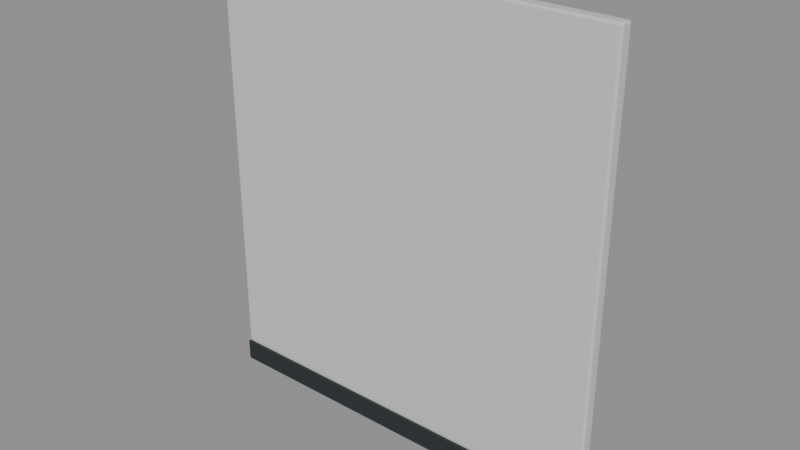 # Source: wall_panel_2m.blend  (saved by Blender 5.2.45; exported with 4.5.12 LTS)
import bpy
from mathutils import Matrix  # noqa: F401  (used for matrix-valued properties, if any)

bpy.ops.wm.read_factory_settings(use_empty=True)
scene = bpy.context.scene
scene.name = 'wall_panel_2m'

# ---- collections
col_wall_panel_2m = bpy.data.collections.new('wall_panel_2m'); scene.collection.children.link(col_wall_panel_2m)

# ---- materials (node trees are filled in below, after node groups)
mat_warm_white_marine_enamel = bpy.data.materials.new('Warm white marine enamel')
mat_warm_white_marine_enamel.diffuse_color = (0.78, 0.8, 0.76, 1.0)
mat_rubber_seals_and_fenders = bpy.data.materials.new('Rubber seals and fenders')
mat_rubber_seals_and_fenders.diffuse_color = (0.018, 0.025, 0.028, 1.0)

# ---- material node trees
mat_warm_white_marine_enamel.use_nodes = True; mat_warm_white_marine_enamel.node_tree.nodes.clear()
_N = mat_warm_white_marine_enamel.node_tree.nodes; _L = mat_warm_white_marine_enamel.node_tree.links
n0 = _N.new('ShaderNodeBsdfPrincipled'); n0.name = 'Principled BSDF'; n0.location = (-200, 100)
n0.inputs[0].default_value = (0.78, 0.8, 0.76, 1.0)
n0.inputs[1].default_value = 0.25
n0.inputs[2].default_value = 0.28
n0.inputs[10].default_value = 0.005
n1 = _N.new('ShaderNodeOutputMaterial'); n1.name = 'Material Output'; n1.location = (200, 100)
_L.new(n0.outputs[0], n1.inputs[0])
n1.is_active_output = True
mat_rubber_seals_and_fenders.use_nodes = True; mat_rubber_seals_and_fenders.node_tree.nodes.clear()
_N = mat_rubber_seals_and_fenders.node_tree.nodes; _L = mat_rubber_seals_and_fenders.node_tree.links
n0 = _N.new('ShaderNodeBsdfPrincipled'); n0.name = 'Principled BSDF'; n0.location = (-200, 100)
n0.inputs[0].default_value = (0.018, 0.025, 0.028, 1.0)
n0.inputs[2].default_value = 0.75
n0.inputs[10].default_value = 0.005
n1 = _N.new('ShaderNodeOutputMaterial'); n1.name = 'Material Output'; n1.location = (200, 100)
_L.new(n0.outputs[0], n1.inputs[0])
n1.is_active_output = True

# ---- meshes
me_cube_003 = bpy.data.meshes.new('Cube.003')
me_cube_003.from_pydata([(-0.988, -0.0205, -1.1), (-0.988, -0.0325, -1.088), (-1.0, -0.0205, -1.088), (-0.988, -0.02649, -1.098), (-0.994, -0.0205, -1.098), (-0.9937, -0.02624, -1.097), (-0.994, -0.0309, -1.088), (-0.988, -0.0309, -1.094), (-0.9937, -0.02934, -1.094), (-0.9984, -0.0205, -1.094), (-0.9984, -0.02649, -1.088), (-0.9968, -0.02624, -1.094), (-0.988, -0.0325, 1.088), (-0.988, -0.0205, 1.1), (-1.0, -0.0205, 1.088), (-0.988, -0.0309, 1.094), (-0.994, -0.0309, 1.088), (-0.9937, -0.02934, 1.094), (-0.994, -0.0205, 1.098), (-0.988, -0.02649, 1.098), (-0.9937, -0.02624, 1.097), (-0.9984, -0.02649, 1.088), (-0.9984, -0.0205, 1.094), (-0.9968, -0.02624, 1.094), (-0.988, 0.0205, -1.1), (-1.0, 0.0205, -1.088), (-0.988, 0.0325, -1.088), (-0.994, 0.0205, -1.098), (-0.988, 0.02649, -1.098), (-0.9937, 0.02624, -1.097), (-0.9984, 0.02649, -1.088), (-0.9984, 0.0205, -1.094), (-0.9968, 0.02624, -1.094), (-0.988, 0.0309, -1.094), (-0.994, 0.0309, -1.088), (-0.9937, 0.02934, -1.094), (-0.988, 0.0205, 1.1), (-0.988, 0.0325, 1.088), (-1.0, 0.0205, 1.088), (-0.988, 0.02649, 1.098), (-0.994, 0.0205, 1.098), (-0.9937, 0.02624, 1.097), (-0.994, 0.0309, 1.088), (-0.988, 0.0309, 1.094), (-0.9937, 0.02934, 1.094), (-0.9984, 0.0205, 1.094), (-0.9984, 0.02649, 1.088), (-0.9968, 0.02624, 1.094), (0.988, -0.0205, -1.1), (1.0, -0.0205, -1.088), (0.988, -0.0325, -1.088), (0.994, -0.0205, -1.098), (0.988, -0.02649, -1.098), (0.9937, -0.02624, -1.097), (0.9984, -0.02649, -1.088), (0.9984, -0.0205, -1.094), (0.9968, -0.02624, -1.094), (0.988, -0.0309, -1.094), (0.994, -0.0309, -1.088), (0.9937, -0.02934, -1.094), (0.988, -0.0205, 1.1), (0.988, -0.0325, 1.088), (1.0, -0.0205, 1.088), (0.988, -0.02649, 1.098), (0.994, -0.0205, 1.098), (0.9937, -0.02624, 1.097), (0.994, -0.0309, 1.088), (0.988, -0.0309, 1.094), (0.9937, -0.02934, 1.094), (0.9984, -0.0205, 1.094), (0.9984, -0.02649, 1.088), (0.9968, -0.02624, 1.094), (0.988, 0.0205, -1.1), (0.988, 0.0325, -1.088), (1.0, 0.0205, -1.088), (0.988, 0.02649, -1.098), (0.994, 0.0205, -1.098), (0.9937, 0.02624, -1.097), (0.994, 0.0309, -1.088), (0.988, 0.0309, -1.094), (0.9937, 0.02934, -1.094), (0.9984, 0.0205, -1.094), (0.9984, 0.02649, -1.088), (0.9968, 0.02624, -1.094), (0.988, 0.0205, 1.1), (1.0, 0.0205, 1.088), (0.988, 0.0325, 1.088), (0.994, 0.0205, 1.098), (0.988, 0.02649, 1.098), (0.9937, 0.02624, 1.097), (0.9984, 0.02649, 1.088), (0.9984, 0.0205, 1.094), (0.9968, 0.02624, 1.094), (0.988, 0.0309, 1.094), (0.994, 0.0309, 1.088), (0.9937, 0.02934, 1.094)], [], [(0, 3, 5, 4), (3, 7, 8, 5), (1, 6, 8, 7), (6, 10, 11, 8), (2, 9, 11, 10), (9, 4, 5, 11), (5, 8, 11), (12, 15, 17, 16), (15, 19, 20, 17), (13, 18, 20, 19), (18, 22, 23, 20), (14, 21, 23, 22), (21, 16, 17, 23), (17, 20, 23), (24, 27, 29, 28), (27, 31, 32, 29), (25, 30, 32, 31), (30, 34, 35, 32), (26, 33, 35, 34), (33, 28, 29, 35), (29, 32, 35), (36, 39, 41, 40), (39, 43, 44, 41), (37, 42, 44, 43), (42, 46, 47, 44), (38, 45, 47, 46), (45, 40, 41, 47), (41, 44, 47), (48, 51, 53, 52), (51, 55, 56, 53), (49, 54, 56, 55), (54, 58, 59, 56), (50, 57, 59, 58), (57, 52, 53, 59), (53, 56, 59), (60, 63, 65, 64), (63, 67, 68, 65), (61, 66, 68, 67), (66, 70, 71, 68), (62, 69, 71, 70), (69, 64, 65, 71), (65, 68, 71), (72, 75, 77, 76), (75, 79, 80, 77), (73, 78, 80, 79), (78, 82, 83, 80), (74, 81, 83, 82), (81, 76, 77, 83), (77, 80, 83), (84, 87, 89, 88), (87, 91, 92, 89), (85, 90, 92, 91), (90, 94, 95, 92), (86, 93, 95, 94), (93, 88, 89, 95), (89, 92, 95), (24, 0, 4, 27), (27, 4, 9, 31), (31, 9, 2, 25), (1, 12, 16, 6), (6, 16, 21, 10), (10, 21, 14, 2), (13, 36, 40, 18), (18, 40, 45, 22), (22, 45, 38, 14), (37, 26, 34, 42), (42, 34, 30, 46), (46, 30, 25, 38), (72, 24, 28, 75), (75, 28, 33, 79), (79, 33, 26, 73), (36, 84, 88, 39), (39, 88, 93, 43), (43, 93, 86, 37), (85, 74, 82, 90), (90, 82, 78, 94), (94, 78, 73, 86), (48, 72, 76, 51), (51, 76, 81, 55), (55, 81, 74, 49), (84, 60, 64, 87), (87, 64, 69, 91), (91, 69, 62, 85), (61, 50, 58, 66), (66, 58, 54, 70), (70, 54, 49, 62), (0, 48, 52, 3), (3, 52, 57, 7), (7, 57, 50, 1), (60, 13, 19, 63), (63, 19, 15, 67), (67, 15, 12, 61), (24, 72, 48, 0), (2, 14, 38, 25), (50, 61, 12, 1), (84, 36, 13, 60), (26, 37, 86, 73), (74, 85, 62, 49)])
_uv = me_cube_003.uv_layers.new(name='UVMap')
_uv.uv.foreach_set('vector', [0.1265, 0.7038, 0.1265, 0.7269, 0.1258, 0.7259, 0.1258, 0.7038, 0.1265, 0.7269, 0.1265, 0.75, 0.1258, 0.75, 0.1258, 0.7259, 0.3764, 0.9985, 0.3764, 1.0, 0.375, 0.9992, 0.375, 0.9985, 0.3764, 0.0, 0.3764, 0.02311, 0.375, 0.02408, 0.375, 0.0, 0.3764, 0.04615, 0.375, 0.04615, 0.375, 0.02408, 0.3764, 0.02311, 0.125, 0.7038, 0.1258, 0.7038, 0.1258, 0.7259, 0.125, 0.7259, 0.1258, 0.7259, 0.1258, 0.75, 0.125, 0.7259, 0.6236, 0.9985, 0.6243, 0.9985, 0.6243, 0.9992, 0.6236, 1.0, 0.6243, 0.9985, 0.625, 0.9985, 0.625, 0.9992, 0.6243, 0.9992, 0.8735, 0.7038, 0.875, 0.7038, 0.8742, 0.75, 0.8735, 0.75, 0.625, 0.04615, 0.6243, 0.04615, 0.6243, 0.02408, 0.625, 0.0, 0.6236, 0.04615, 0.6236, 0.02311, 0.6243, 0.02408, 0.6243, 0.04615, 0.6236, 0.02311, 0.6236, 0.0, 0.6243, 0.01216, 0.6243, 0.02408, 0.6243, 0.9992, 0.625, 0.9992, 0.6243, 0.9996, 0.1265, 0.5462, 0.1258, 0.5462, 0.1258, 0.5241, 0.1265, 0.5231, 0.1258, 0.5462, 0.125, 0.5462, 0.125, 0.5241, 0.1258, 0.5241, 0.3764, 0.2038, 0.3764, 0.2269, 0.375, 0.2259, 0.375, 0.2038, 0.3764, 0.2269, 0.3764, 0.2508, 0.375, 0.2508, 0.375, 0.2259, 0.3764, 0.2515, 0.375, 0.2515, 0.375, 0.2508, 0.3764, 0.2508, 0.1265, 0.5, 0.1265, 0.5231, 0.1258, 0.5241, 0.1258, 0.5, 0.1258, 0.5241, 0.125, 0.5241, 0.1258, 0.5, 0.8735, 0.5462, 0.8735, 0.5, 0.8742, 0.5, 0.875, 0.5462, 0.625, 0.2515, 0.6243, 0.2515, 0.6243, 0.2508, 0.625, 0.2505, 0.6236, 0.2515, 0.6236, 0.2508, 0.6243, 0.2508, 0.6243, 0.2515, 0.6236, 0.2508, 0.6236, 0.2269, 0.6243, 0.232, 0.6243, 0.2508, 0.6236, 0.2038, 0.6243, 0.2038, 0.6243, 0.232, 0.6236, 0.2269, 0.6243, 0.2038, 0.625, 0.2038, 0.625, 0.2505, 0.6243, 0.232, 0.625, 0.2505, 0.6243, 0.2508, 0.6243, 0.232, 0.3735, 0.7038, 0.3742, 0.7038, 0.3742, 0.7259, 0.3735, 0.7269, 0.3742, 0.7038, 0.3757, 0.7038, 0.3754, 0.7259, 0.3742, 0.7259, 0.3764, 0.7038, 0.3764, 0.7269, 0.3754, 0.7259, 0.3757, 0.7038, 0.3764, 0.7269, 0.3764, 0.7508, 0.3746, 0.7504, 0.3754, 0.7259, 0.3764, 0.7515, 0.3742, 0.7508, 0.3746, 0.7504, 0.3764, 0.7508, 0.3742, 0.7508, 0.3735, 0.7269, 0.3742, 0.7259, 0.3746, 0.7504, 0.3742, 0.7259, 0.3754, 0.7259, 0.3746, 0.7504, 0.6265, 0.7038, 0.6258, 0.7508, 0.6254, 0.7504, 0.6258, 0.7038, 0.6258, 0.7508, 0.6243, 0.7515, 0.6243, 0.7508, 0.6254, 0.7504, 0.6236, 0.7515, 0.6236, 0.7508, 0.6243, 0.7508, 0.6243, 0.7515, 0.6236, 0.7508, 0.6236, 0.7269, 0.6243, 0.732, 0.6243, 0.7508, 0.6236, 0.7038, 0.6243, 0.7038, 0.6243, 0.732, 0.6236, 0.7269, 0.6243, 0.7038, 0.6258, 0.7038, 0.6254, 0.7504, 0.6243, 0.732, 0.6254, 0.7504, 0.6243, 0.7508, 0.6243, 0.732, 0.3735, 0.5462, 0.3735, 0.5231, 0.3742, 0.5241, 0.3742, 0.5462, 0.3735, 0.5231, 0.3742, 0.4992, 0.3746, 0.4996, 0.3742, 0.5241, 0.3764, 0.4985, 0.3764, 0.4992, 0.3746, 0.4996, 0.3742, 0.4992, 0.3764, 0.4992, 0.3764, 0.5231, 0.3754, 0.5241, 0.3746, 0.4996, 0.3764, 0.5462, 0.3757, 0.5462, 0.3754, 0.5241, 0.3764, 0.5231, 0.3757, 0.5462, 0.3742, 0.5462, 0.3742, 0.5241, 0.3754, 0.5241, 0.3742, 0.5241, 0.3746, 0.4996, 0.3754, 0.5241, 0.6265, 0.5462, 0.6258, 0.5462, 0.6252, 0.5179, 0.6258, 0.4992, 0.6258, 0.5462, 0.6243, 0.5462, 0.6243, 0.5241, 0.6252, 0.5179, 0.6236, 0.5462, 0.6236, 0.5231, 0.6243, 0.5241, 0.6243, 0.5462, 0.6236, 0.5231, 0.6236, 0.4992, 0.6243, 0.5025, 0.6243, 0.5241, 0.6236, 0.4985, 0.6243, 0.4985, 0.6243, 0.5025, 0.6236, 0.4992, 0.6243, 0.4985, 0.6258, 0.4992, 0.6252, 0.5179, 0.6243, 0.5025, 0.6252, 0.5179, 0.6243, 0.5241, 0.6243, 0.5025, 0.1265, 0.5462, 0.1265, 0.7038, 0.1258, 0.7038, 0.1258, 0.5462, 0.1258, 0.5462, 0.1258, 0.7038, 0.125, 0.7038, 0.125, 0.5462, 0.375, 0.2038, 0.375, 0.04615, 0.3764, 0.04615, 0.3764, 0.2038, 0.3764, 0.9985, 0.6236, 0.9985, 0.6236, 1.0, 0.3764, 1.0, 0.3764, 0.0, 0.6236, 0.0, 0.6236, 0.02311, 0.3764, 0.02311, 0.3764, 0.02311, 0.6236, 0.02311, 0.6236, 0.04615, 0.3764, 0.04615, 0.8735, 0.7038, 0.8735, 0.5462, 0.875, 0.5462, 0.875, 0.7038, 0.625, 0.04615, 0.625, 0.2038, 0.6243, 0.2038, 0.6243, 0.04615, 0.6243, 0.04615, 0.6243, 0.2038, 0.6236, 0.2038, 0.6236, 0.04615, 0.6236, 0.2515, 0.3764, 0.2515, 0.3764, 0.2508, 0.6236, 0.2508, 0.6236, 0.2508, 0.3764, 0.2508, 0.3764, 0.2269, 0.6236, 0.2269, 0.6236, 0.2269, 0.3764, 0.2269, 0.3764, 0.2038, 0.6236, 0.2038, 0.3735, 0.5462, 0.1265, 0.5462, 0.1265, 0.5231, 0.3735, 0.5231, 0.3735, 0.5231, 0.1265, 0.5231, 0.1265, 0.5, 0.3742, 0.4992, 0.3742, 0.4992, 0.375, 0.2515, 0.3764, 0.2515, 0.3764, 0.4985, 0.8735, 0.5462, 0.6265, 0.5462, 0.6258, 0.4992, 0.8735, 0.5, 0.625, 0.2515, 0.6258, 0.4992, 0.6243, 0.4985, 0.6243, 0.2515, 0.6243, 0.2515, 0.6243, 0.4985, 0.6236, 0.4985, 0.6236, 0.2515, 0.6236, 0.5462, 0.3764, 0.5462, 0.3764, 0.5231, 0.6236, 0.5231, 0.6236, 0.5231, 0.3764, 0.5231, 0.3764, 0.4992, 0.6236, 0.4992, 0.6236, 0.4992, 0.3764, 0.4992, 0.3764, 0.4985, 0.6236, 0.4985, 0.3735, 0.7038, 0.3735, 0.5462, 0.3742, 0.5462, 0.3742, 0.7038, 0.3742, 0.7038, 0.3742, 0.5462, 0.3757, 0.5462, 0.3757, 0.7038, 0.3757, 0.7038, 0.3757, 0.5462, 0.3764, 0.5462, 0.3764, 0.7038, 0.6265, 0.5462, 0.6265, 0.7038, 0.6258, 0.7038, 0.6258, 0.5462, 0.6258, 0.5462, 0.6258, 0.7038, 0.6243, 0.7038, 0.6243, 0.5462, 0.6243, 0.5462, 0.6243, 0.7038, 0.6236, 0.7038, 0.6236, 0.5462, 0.6236, 0.7515, 0.3764, 0.7515, 0.3764, 0.7508, 0.6236, 0.7508, 0.6236, 0.7508, 0.3764, 0.7508, 0.3764, 0.7269, 0.6236, 0.7269, 0.6236, 0.7269, 0.3764, 0.7269, 0.3764, 0.7038, 0.6236, 0.7038, 0.1265, 0.7038, 0.3735, 0.7038, 0.3735, 0.7269, 0.1265, 0.7269, 0.1265, 0.7269, 0.3735, 0.7269, 0.3742, 0.7508, 0.1265, 0.75, 0.375, 0.9985, 0.3742, 0.7508, 0.3764, 0.7515, 0.3764, 0.9985, 0.6265, 0.7038, 0.8735, 0.7038, 0.8735, 0.75, 0.6258, 0.7508, 0.6258, 0.7508, 0.625, 0.9985, 0.6243, 0.9985, 0.6243, 0.7515, 0.6243, 0.7515, 0.6243, 0.9985, 0.6236, 0.9985, 0.6236, 0.7515, 0.1265, 0.5462, 0.3735, 0.5462, 0.3735, 0.7038, 0.1265, 0.7038, 0.3764, 0.04615, 0.6236, 0.04615, 0.6236, 0.2038, 0.3764, 0.2038, 0.3764, 0.7515, 0.6236, 0.7515, 0.6236, 0.9985, 0.3764, 0.9985, 0.6265, 0.5462, 0.8735, 0.5462, 0.8735, 0.7038, 0.6265, 0.7038, 0.3764, 0.2515, 0.6236, 0.2515, 0.6236, 0.4985, 0.3764, 0.4985, 0.3764, 0.5462, 0.6236, 0.5462, 0.6236, 0.7038, 0.3764, 0.7038])
me_cube_003.materials.append(mat_warm_white_marine_enamel)
me_cube_003.update()
me_cube_004 = bpy.data.meshes.new('Cube.004')
me_cube_004.from_pydata([(-0.994, -0.003, -0.055), (-0.994, -0.009, -0.049), (-1.0, -0.003, -0.049), (-0.994, -0.005996, -0.0542), (-0.997, -0.003, -0.0542), (-0.9969, -0.005869, -0.05342), (-0.997, -0.008198, -0.049), (-0.994, -0.008198, -0.052), (-0.9969, -0.00742, -0.05187), (-0.9992, -0.003, -0.052), (-0.9992, -0.005996, -0.049), (-0.9984, -0.005869, -0.05187), (-0.994, -0.009, 0.049), (-0.994, -0.003, 0.055), (-1.0, -0.003, 0.049), (-0.994, -0.008198, 0.052), (-0.997, -0.008198, 0.049), (-0.9969, -0.00742, 0.05187), (-0.997, -0.003, 0.0542), (-0.994, -0.005996, 0.0542), (-0.9969, -0.005869, 0.05342), (-0.9992, -0.005996, 0.049), (-0.9992, -0.003, 0.052), (-0.9984, -0.005869, 0.05187), (-0.994, 0.003, -0.055), (-1.0, 0.003, -0.049), (-0.994, 0.009, -0.049), (-0.997, 0.003, -0.0542), (-0.994, 0.005996, -0.0542), (-0.9969, 0.005869, -0.05342), (-0.9992, 0.005996, -0.049), (-0.9992, 0.003, -0.052), (-0.9984, 0.005869, -0.05187), (-0.994, 0.008198, -0.052), (-0.997, 0.008198, -0.049), (-0.9969, 0.00742, -0.05187), (-0.994, 0.003, 0.055), (-0.994, 0.009, 0.049), (-1.0, 0.003, 0.049), (-0.994, 0.005996, 0.0542), (-0.997, 0.003, 0.0542), (-0.9969, 0.005869, 0.05342), (-0.997, 0.008198, 0.049), (-0.994, 0.008198, 0.052), (-0.9969, 0.00742, 0.05187), (-0.9992, 0.003, 0.052), (-0.9992, 0.005996, 0.049), (-0.9984, 0.005869, 0.05187), (0.994, -0.003, -0.055), (1.0, -0.003, -0.049), (0.994, -0.009, -0.049), (0.997, -0.003, -0.0542), (0.994, -0.005996, -0.0542), (0.9969, -0.005869, -0.05342), (0.9992, -0.005996, -0.049), (0.9992, -0.003, -0.052), (0.9984, -0.005869, -0.05187), (0.994, -0.008198, -0.052), (0.997, -0.008198, -0.049), (0.9969, -0.00742, -0.05187), (0.994, -0.003, 0.055), (0.994, -0.009, 0.049), (1.0, -0.003, 0.049), (0.994, -0.005996, 0.0542), (0.997, -0.003, 0.0542), (0.9969, -0.005869, 0.05342), (0.997, -0.008198, 0.049), (0.994, -0.008198, 0.052), (0.9969, -0.00742, 0.05187), (0.9992, -0.003, 0.052), (0.9992, -0.005996, 0.049), (0.9984, -0.005869, 0.05187), (0.994, 0.003, -0.055), (0.994, 0.009, -0.049), (1.0, 0.003, -0.049), (0.994, 0.005996, -0.0542), (0.997, 0.003, -0.0542), (0.9969, 0.005869, -0.05342), (0.997, 0.008198, -0.049), (0.994, 0.008198, -0.052), (0.9969, 0.00742, -0.05187), (0.9992, 0.003, -0.052), (0.9992, 0.005996, -0.049), (0.9984, 0.005869, -0.05187), (0.994, 0.003, 0.055), (1.0, 0.003, 0.049), (0.994, 0.009, 0.049), (0.997, 0.003, 0.0542), (0.994, 0.005996, 0.0542), (0.9969, 0.005869, 0.05342), (0.9992, 0.005996, 0.049), (0.9992, 0.003, 0.052), (0.9984, 0.005869, 0.05187), (0.994, 0.008198, 0.052), (0.997, 0.008198, 0.049), (0.9969, 0.00742, 0.05187)], [], [(0, 3, 5, 4), (3, 7, 8, 5), (1, 6, 8, 7), (6, 10, 11, 8), (2, 9, 11, 10), (9, 4, 5, 11), (5, 8, 11), (12, 15, 17, 16), (15, 19, 20, 17), (13, 18, 20, 19), (18, 22, 23, 20), (14, 21, 23, 22), (21, 16, 17, 23), (17, 20, 23), (24, 27, 29, 28), (27, 31, 32, 29), (25, 30, 32, 31), (30, 34, 35, 32), (26, 33, 35, 34), (33, 28, 29, 35), (29, 32, 35), (36, 39, 41, 40), (39, 43, 44, 41), (37, 42, 44, 43), (42, 46, 47, 44), (38, 45, 47, 46), (45, 40, 41, 47), (41, 44, 47), (48, 51, 53, 52), (51, 55, 56, 53), (49, 54, 56, 55), (54, 58, 59, 56), (50, 57, 59, 58), (57, 52, 53, 59), (53, 56, 59), (60, 63, 65, 64), (63, 67, 68, 65), (61, 66, 68, 67), (66, 70, 71, 68), (62, 69, 71, 70), (69, 64, 65, 71), (65, 68, 71), (72, 75, 77, 76), (75, 79, 80, 77), (73, 78, 80, 79), (78, 82, 83, 80), (74, 81, 83, 82), (81, 76, 77, 83), (77, 80, 83), (84, 87, 89, 88), (87, 91, 92, 89), (85, 90, 92, 91), (90, 94, 95, 92), (86, 93, 95, 94), (93, 88, 89, 95), (89, 92, 95), (24, 0, 4, 27), (27, 4, 9, 31), (31, 9, 2, 25), (1, 12, 16, 6), (6, 16, 21, 10), (10, 21, 14, 2), (13, 36, 40, 18), (18, 40, 45, 22), (22, 45, 38, 14), (37, 26, 34, 42), (42, 34, 30, 46), (46, 30, 25, 38), (72, 24, 28, 75), (75, 28, 33, 79), (79, 33, 26, 73), (36, 84, 88, 39), (39, 88, 93, 43), (43, 93, 86, 37), (85, 74, 82, 90), (90, 82, 78, 94), (94, 78, 73, 86), (48, 72, 76, 51), (51, 76, 81, 55), (55, 81, 74, 49), (84, 60, 64, 87), (87, 64, 69, 91), (91, 69, 62, 85), (61, 50, 58, 66), (66, 58, 54, 70), (70, 54, 49, 62), (0, 48, 52, 3), (3, 52, 57, 7), (7, 57, 50, 1), (60, 13, 19, 63), (63, 19, 15, 67), (67, 15, 12, 61), (24, 72, 48, 0), (2, 14, 38, 25), (50, 61, 12, 1), (84, 36, 13, 60), (26, 37, 86, 73), (74, 85, 62, 49)])
_uv = me_cube_004.uv_layers.new(name='UVMap')
_uv.uv.foreach_set('vector', [0.1257, 0.6667, 0.1258, 0.7083, 0.1254, 0.7065, 0.1254, 0.6667, 0.1258, 0.7083, 0.1258, 0.75, 0.1254, 0.75, 0.1254, 0.7065, 0.3886, 0.9993, 0.3886, 1.0, 0.375, 0.9996, 0.375, 0.9992, 0.3886, 0.0, 0.3886, 0.04172, 0.375, 0.04348, 0.375, 0.0, 0.3886, 0.08333, 0.375, 0.08333, 0.375, 0.04348, 0.3886, 0.04172, 0.125, 0.6667, 0.1254, 0.6667, 0.1254, 0.7065, 0.125, 0.7065, 0.1254, 0.7065, 0.1254, 0.75, 0.125, 0.7065, 0.6114, 0.9993, 0.6182, 0.9992, 0.6179, 0.9996, 0.6114, 1.0, 0.6182, 0.9992, 0.625, 0.9992, 0.625, 0.9996, 0.6179, 0.9996, 0.8742, 0.6667, 0.875, 0.6667, 0.8746, 0.75, 0.8743, 0.75, 0.625, 0.08333, 0.6182, 0.08333, 0.6179, 0.04348, 0.625, 0.0, 0.6114, 0.08333, 0.6114, 0.04172, 0.6179, 0.04348, 0.6182, 0.08333, 0.6114, 0.04172, 0.6114, 0.0, 0.6179, 0.02195, 0.6179, 0.04348, 0.6179, 0.9996, 0.625, 0.9996, 0.6179, 0.9998, 0.1257, 0.5833, 0.1254, 0.5833, 0.1254, 0.5435, 0.1258, 0.5417, 0.1254, 0.5833, 0.125, 0.5833, 0.125, 0.5435, 0.1254, 0.5435, 0.3886, 0.1667, 0.3886, 0.2083, 0.375, 0.2065, 0.375, 0.1667, 0.3886, 0.2083, 0.3886, 0.2504, 0.375, 0.2504, 0.375, 0.2065, 0.3886, 0.2508, 0.375, 0.2508, 0.375, 0.2504, 0.3886, 0.2504, 0.1258, 0.5, 0.1258, 0.5417, 0.1254, 0.5435, 0.1254, 0.5, 0.1254, 0.5435, 0.125, 0.5435, 0.1254, 0.5, 0.8742, 0.5833, 0.8743, 0.5, 0.8746, 0.5, 0.875, 0.5833, 0.625, 0.2508, 0.6182, 0.2508, 0.6179, 0.2504, 0.625, 0.2503, 0.6114, 0.2508, 0.6114, 0.2504, 0.6179, 0.2504, 0.6182, 0.2508, 0.6114, 0.2504, 0.6114, 0.2083, 0.6179, 0.2174, 0.6179, 0.2504, 0.6114, 0.1667, 0.6182, 0.1667, 0.6179, 0.2174, 0.6114, 0.2083, 0.6182, 0.1667, 0.625, 0.1667, 0.625, 0.2503, 0.6179, 0.2174, 0.625, 0.2503, 0.6179, 0.2504, 0.6179, 0.2174, 0.3742, 0.6667, 0.3746, 0.6667, 0.3746, 0.7065, 0.3742, 0.7083, 0.3746, 0.6667, 0.3818, 0.6667, 0.3803, 0.7065, 0.3746, 0.7065, 0.3886, 0.6667, 0.3886, 0.7083, 0.3803, 0.7065, 0.3818, 0.6667, 0.3886, 0.7083, 0.3886, 0.7504, 0.3748, 0.7502, 0.3803, 0.7065, 0.3886, 0.7508, 0.3746, 0.7504, 0.3748, 0.7502, 0.3886, 0.7504, 0.3746, 0.7504, 0.3742, 0.7083, 0.3746, 0.7065, 0.3748, 0.7502, 0.3746, 0.7065, 0.3803, 0.7065, 0.3748, 0.7502, 0.6257, 0.6667, 0.6254, 0.7504, 0.6252, 0.7502, 0.6254, 0.6667, 0.6254, 0.7504, 0.6182, 0.7508, 0.6179, 0.7504, 0.6252, 0.7502, 0.6114, 0.7508, 0.6114, 0.7504, 0.6179, 0.7504, 0.6182, 0.7508, 0.6114, 0.7504, 0.6114, 0.7083, 0.6179, 0.7174, 0.6179, 0.7504, 0.6114, 0.6667, 0.6182, 0.6667, 0.6179, 0.7174, 0.6114, 0.7083, 0.6182, 0.6667, 0.6254, 0.6667, 0.6252, 0.7502, 0.6179, 0.7174, 0.6252, 0.7502, 0.6179, 0.7504, 0.6179, 0.7174, 0.3742, 0.5833, 0.3742, 0.5417, 0.3746, 0.5435, 0.3746, 0.5833, 0.3742, 0.5417, 0.3746, 0.4996, 0.3748, 0.4998, 0.3746, 0.5435, 0.3886, 0.4993, 0.3886, 0.4996, 0.3748, 0.4998, 0.3746, 0.4996, 0.3886, 0.4996, 0.3886, 0.5417, 0.3803, 0.5435, 0.3748, 0.4998, 0.3886, 0.5833, 0.3818, 0.5833, 0.3803, 0.5435, 0.3886, 0.5417, 0.3818, 0.5833, 0.3746, 0.5833, 0.3746, 0.5435, 0.3803, 0.5435, 0.3746, 0.5435, 0.3748, 0.4998, 0.3803, 0.5435, 0.6257, 0.5833, 0.6254, 0.5833, 0.6234, 0.5325, 0.6254, 0.4996, 0.6254, 0.5833, 0.6182, 0.5833, 0.6179, 0.5435, 0.6234, 0.5325, 0.6114, 0.5833, 0.6114, 0.5417, 0.6179, 0.5435, 0.6182, 0.5833, 0.6114, 0.5417, 0.6114, 0.4996, 0.6179, 0.5052, 0.6179, 0.5435, 0.6114, 0.4993, 0.6182, 0.4992, 0.6179, 0.5052, 0.6114, 0.4996, 0.6182, 0.4992, 0.6254, 0.4996, 0.6234, 0.5325, 0.6179, 0.5052, 0.6234, 0.5325, 0.6179, 0.5435, 0.6179, 0.5052, 0.1257, 0.5833, 0.1257, 0.6667, 0.1254, 0.6667, 0.1254, 0.5833, 0.1254, 0.5833, 0.1254, 0.6667, 0.125, 0.6667, 0.125, 0.5833, 0.375, 0.1667, 0.375, 0.08333, 0.3886, 0.08333, 0.3886, 0.1667, 0.3886, 0.9993, 0.6114, 0.9993, 0.6114, 1.0, 0.3886, 1.0, 0.3886, 0.0, 0.6114, 0.0, 0.6114, 0.04172, 0.3886, 0.04172, 0.3886, 0.04172, 0.6114, 0.04172, 0.6114, 0.08333, 0.3886, 0.08333, 0.8742, 0.6667, 0.8742, 0.5833, 0.875, 0.5833, 0.875, 0.6667, 0.625, 0.08333, 0.625, 0.1667, 0.6182, 0.1667, 0.6182, 0.08333, 0.6182, 0.08333, 0.6182, 0.1667, 0.6114, 0.1667, 0.6114, 0.08333, 0.6114, 0.2508, 0.3886, 0.2508, 0.3886, 0.2504, 0.6114, 0.2504, 0.6114, 0.2504, 0.3886, 0.2504, 0.3886, 0.2083, 0.6114, 0.2083, 0.6114, 0.2083, 0.3886, 0.2083, 0.3886, 0.1667, 0.6114, 0.1667, 0.3742, 0.5833, 0.1257, 0.5833, 0.1258, 0.5417, 0.3742, 0.5417, 0.3742, 0.5417, 0.1258, 0.5417, 0.1258, 0.5, 0.3746, 0.4996, 0.3746, 0.4996, 0.375, 0.2508, 0.3886, 0.2508, 0.3886, 0.4993, 0.8742, 0.5833, 0.6257, 0.5833, 0.6254, 0.4996, 0.8743, 0.5, 0.625, 0.2508, 0.6254, 0.4996, 0.6182, 0.4992, 0.6182, 0.2508, 0.6182, 0.2508, 0.6182, 0.4992, 0.6114, 0.4993, 0.6114, 0.2508, 0.6114, 0.5833, 0.3886, 0.5833, 0.3886, 0.5417, 0.6114, 0.5417, 0.6114, 0.5417, 0.3886, 0.5417, 0.3886, 0.4996, 0.6114, 0.4996, 0.6114, 0.4996, 0.3886, 0.4996, 0.3886, 0.4993, 0.6114, 0.4993, 0.3742, 0.6667, 0.3742, 0.5833, 0.3746, 0.5833, 0.3746, 0.6667, 0.3746, 0.6667, 0.3746, 0.5833, 0.3818, 0.5833, 0.3818, 0.6667, 0.3818, 0.6667, 0.3818, 0.5833, 0.3886, 0.5833, 0.3886, 0.6667, 0.6257, 0.5833, 0.6257, 0.6667, 0.6254, 0.6667, 0.6254, 0.5833, 0.6254, 0.5833, 0.6254, 0.6667, 0.6182, 0.6667, 0.6182, 0.5833, 0.6182, 0.5833, 0.6182, 0.6667, 0.6114, 0.6667, 0.6114, 0.5833, 0.6114, 0.7508, 0.3886, 0.7508, 0.3886, 0.7504, 0.6114, 0.7504, 0.6114, 0.7504, 0.3886, 0.7504, 0.3886, 0.7083, 0.6114, 0.7083, 0.6114, 0.7083, 0.3886, 0.7083, 0.3886, 0.6667, 0.6114, 0.6667, 0.1257, 0.6667, 0.3742, 0.6667, 0.3742, 0.7083, 0.1258, 0.7083, 0.1258, 0.7083, 0.3742, 0.7083, 0.3746, 0.7504, 0.1258, 0.75, 0.375, 0.9992, 0.3746, 0.7504, 0.3886, 0.7508, 0.3886, 0.9993, 0.6257, 0.6667, 0.8742, 0.6667, 0.8743, 0.75, 0.6254, 0.7504, 0.6254, 0.7504, 0.625, 0.9992, 0.6182, 0.9992, 0.6182, 0.7508, 0.6182, 0.7508, 0.6182, 0.9992, 0.6114, 0.9993, 0.6114, 0.7508, 0.1257, 0.5833, 0.3742, 0.5833, 0.3742, 0.6667, 0.1257, 0.6667, 0.3886, 0.08333, 0.6114, 0.08333, 0.6114, 0.1667, 0.3886, 0.1667, 0.3886, 0.7508, 0.6114, 0.7508, 0.6114, 0.9993, 0.3886, 0.9993, 0.6257, 0.5833, 0.8742, 0.5833, 0.8742, 0.6667, 0.6257, 0.6667, 0.3886, 0.2508, 0.6114, 0.2508, 0.6114, 0.4993, 0.3886, 0.4993, 0.3886, 0.5833, 0.6114, 0.5833, 0.6114, 0.6667, 0.3886, 0.6667])
me_cube_004.materials.append(mat_rubber_seals_and_fenders)
me_cube_004.update()

# ---- objects
ob_marine_sandwich_wall_001 = bpy.data.objects.new('Marine sandwich wall.001', me_cube_003)
ob_lower_sealing_strip_001 = bpy.data.objects.new('Lower sealing strip.001', me_cube_004)

# ---- transforms, parenting, visibility, modifiers, constraints
ob_marine_sandwich_wall_001.location = (0.0, 0.0, 1.1)
ob_lower_sealing_strip_001.location = (0.0, -0.036, 0.055)

# ---- collection membership
col_wall_panel_2m.objects.link(ob_marine_sandwich_wall_001)
col_wall_panel_2m.objects.link(ob_lower_sealing_strip_001)

# ---- scene / render settings (as saved in the file)
scene.frame_start = 1; scene.frame_end = 250; scene.frame_set(1)
scene.render.engine = 'BLENDER_EEVEE_NEXT'
scene.render.image_settings.exr_codec = 'NONE'
scene.render.use_bake_clear = False
scene.render.bake_margin = 0
scene.render.bake_bias = 0.0
scene.render.bake_samples = 0
scene.render.simplify_subdivision_render = 0
scene.render.simplify_child_particles_render = 0.0
scene.render.compositor_device = 'GPU'
scene.eevee.use_volume_custom_range = False
scene.eevee.gtao_distance = 0.0
scene.eevee.use_fast_gi = False
scene.eevee.fast_gi_thickness_near = 0.1
scene.eevee.fast_gi_thickness_far = 0.0
scene.eevee.ray_tracing_options.screen_trace_thickness = 0.1
bpy.context.view_layer.update()

# ---- added for rendering (the .blend has no active camera and no usable light): camera, sun + grey world if the file has none
cam_auto = bpy.data.cameras.new('AutoCamera')
cam_auto.lens = 50.0
cam_auto.sensor_width = 36.0
cam_auto.clip_end = 1000.0
ob_auto_camera = bpy.data.objects.new('AutoCamera', cam_auto)
scene.collection.objects.link(ob_auto_camera)
ob_auto_camera.location = (2.75182, -3.30844, 3.30146)
ob_auto_camera.rotation_euler = (1.09748, -7.21219e-08, 0.694738)
scene.camera = ob_auto_camera
light_auto_sun = bpy.data.lights.new('AutoSun', 'SUN')
light_auto_sun.energy = 3.0
light_auto_sun.angle = 0.0523599
ob_auto_sun = bpy.data.objects.new('AutoSun', light_auto_sun)
scene.collection.objects.link(ob_auto_sun)
ob_auto_sun.rotation_euler = (0.872665, 0.174533, 0.523599)
if scene.world is None:
    world_auto = bpy.data.worlds.new('AutoWorld')
    world_auto.color = (0.3, 0.3, 0.3)
    scene.world = world_auto
bpy.context.view_layer.update()
